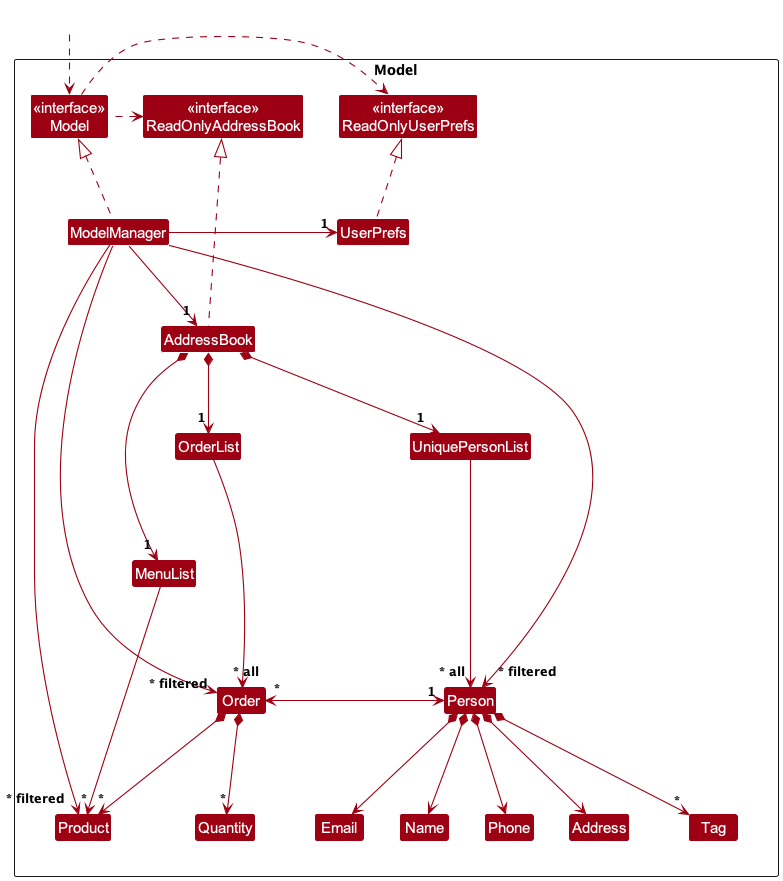

The diagram above was rendered by PlantUML. Its source (embedded in the PNG):
@startuml
!include style.puml
skinparam arrowThickness 1.1
skinparam arrowColor MODEL_COLOR
skinparam classBackgroundColor MODEL_COLOR

Package Model as ModelPackage <<Rectangle>>{
Class "<<interface>>\nReadOnlyAddressBook" as ReadOnlyAddressBook
Class "<<interface>>\nReadOnlyUserPrefs" as ReadOnlyUserPrefs
Class "<<interface>>\nModel" as Model
Class AddressBook
Class ModelManager
Class UserPrefs

Class UniquePersonList
Class Person
Class Address
Class Email
Class Name
Class Phone
Class Tag

Class OrderList
Class Order
Class Product
Class Quantity

Class MenuList

Class I #FFFFFF
}

Class HiddenOutside #FFFFFF
HiddenOutside ..> Model

AddressBook .up.|> ReadOnlyAddressBook

ModelManager .up.|> Model
Model .right.> ReadOnlyUserPrefs
Model .left.> ReadOnlyAddressBook
ModelManager --> "1" AddressBook
ModelManager -right-> "1" UserPrefs
UserPrefs .up.|> ReadOnlyUserPrefs

AddressBook *--> "1" UniquePersonList
UniquePersonList --> "~* all" Person
Person *--> Name
Person *--> Phone
Person *--> Email
Person *--> Address
Person *--> "*" Tag
Person "1" <-left-> "*" Order

AddressBook *--> "1" OrderList
OrderList --> "~* all" Order
Order *--> "*" Product
Order *--> "*" Quantity

AddressBook *--> "1" MenuList
MenuList --> "~*" Product

Person -[hidden]up--> I
UniquePersonList -[hidden]right-> I

Name -[hidden]right-> Phone
Phone -[hidden]right-> Address
Address -[hidden]right-> Email

Order -[hidden]up--> I
OrderList -[hidden]right-> I

Product -[hidden]left-> Quantity

ModelManager --> "~* filtered" Person
ModelManager --> "~* filtered" Order
ModelManager --> "~* filtered" Product
@enduml